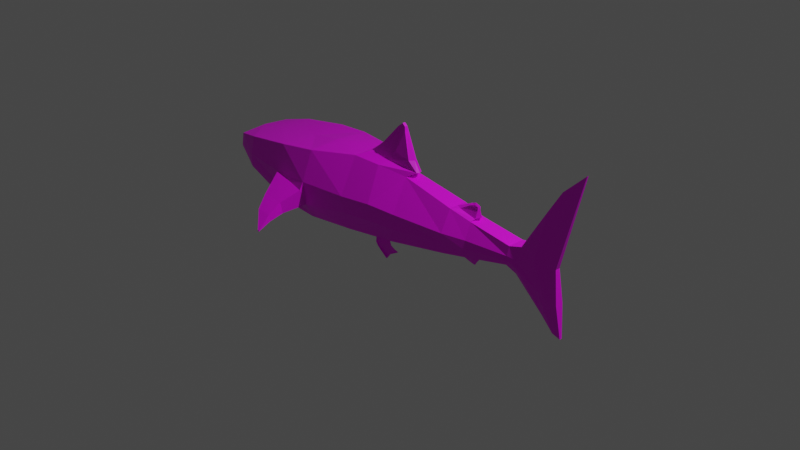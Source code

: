 # Source: whale-shark-final.blend  (saved by Blender 2.90.8; exported with 4.5.12 LTS)
import bpy
from mathutils import Matrix  # noqa: F401  (used for matrix-valued properties, if any)

bpy.ops.wm.read_factory_settings(use_empty=True)
scene = bpy.context.scene
scene.name = 'Scene'

# ---- collections
col_collection = bpy.data.collections.new('Collection'); scene.collection.children.link(col_collection)

# ---- images (referenced by path relative to the original .blend; pixels are not part of the script)
import os
ASSET_DIR = os.environ.get("B2B_ASSET_DIR", "")  # directory of the original .blend (textures are referenced by path, not embedded)
HERE = os.path.dirname(os.path.abspath(__file__))  # packed textures are extracted next to this script under _unpacked/

def load_image(name, relpath, width, height, colorspace="sRGB"):
    """Load a texture the original file referenced (path relative to the .blend, or extracted next to this script)."""
    p = next((c for c in (os.path.join(HERE, relpath), os.path.join(ASSET_DIR, relpath)) if relpath and os.path.exists(c)), "")
    if p:
        img = bpy.data.images.load(p, check_existing=True)
        img.name = name
    else:  # same state as the original file: an image datablock whose file is absent (Cycles renders it pink)
        img = bpy.data.images.new(name, width, height)
        img.source = "FILE"
        img.filepath = "//" + (relpath or name)
    img.colorspace_settings.name = colorspace
    return img
img_whale_shark_mat = load_image('whale shark mat', 'whale shark mat.png', 1024, 1024, 'sRGB')

# ---- materials (node trees are filled in below, after node groups)
mat_material = bpy.data.materials.new('Material')
mat_material.use_transparent_shadow = False

# ---- material node trees
mat_material.use_nodes = True; mat_material.node_tree.nodes.clear()
_N = mat_material.node_tree.nodes; _L = mat_material.node_tree.links
n0 = _N.new('ShaderNodeOutputMaterial'); n0.name = 'Material Output'; n0.location = (300, 300)
n1 = _N.new('ShaderNodeBsdfPrincipled'); n1.name = 'Principled BSDF'; n1.location = (10, 300)
n1.distribution = 'GGX'
n1.subsurface_method = 'BURLEY'
n1.inputs[3].default_value = 1.45
n1.inputs[27].default_value = (0.0, 0.0, 0.0, 1.0)
n1.inputs[28].default_value = 1.0
n2 = _N.new('ShaderNodeTexImage'); n2.name = 'Image Texture'; n2.location = (-280, 280)
n2.image = img_whale_shark_mat
_L.new(n1.outputs[0], n0.inputs[0])
_L.new(n2.outputs[0], n1.inputs[0])
n0.is_active_output = True

# ---- world
world_world = bpy.data.worlds.new('World'); scene.world = world_world
world_world.use_nodes = True; world_world.node_tree.nodes.clear()
_N = world_world.node_tree.nodes; _L = world_world.node_tree.links
n0 = _N.new('ShaderNodeOutputWorld'); n0.name = 'World Output'; n0.location = (300, 300)
n1 = _N.new('ShaderNodeBackground'); n1.name = 'Background'; n1.location = (10, 300)
n1.inputs[0].default_value = (0.05088, 0.05088, 0.05088, 1.0)
_L.new(n1.outputs[0], n0.inputs[0])
n0.is_active_output = True
world_world.color = (0.05088, 0.05088, 0.05088)
world_world.use_sun_shadow = False
world_world.sun_shadow_jitter_overblur = 0.0

# ---- cameras
cam_camera = bpy.data.cameras.new('Camera')
cam_camera.clip_end = 100.0
cam_camera.ortho_scale = 7.314

# ---- lights
light_light = bpy.data.lights.new('Light', 'POINT')
light_light.transmission_factor = 0.0
light_light.energy = 1000.0
light_light.shadow_soft_size = 0.1
light_light.shadow_maximum_resolution = 0.006
light_light.use_absolute_resolution = True

# ---- meshes
me_plane = bpy.data.meshes.new('Plane')
me_plane.from_pydata([(-0.4163, -0.3077, 0.003954), (0.1475, -0.2745, 0.06472), (-0.4163, -0.214, 0.7981), (0.1836, -0.08476, 0.7125), (0.8075, -0.1854, 0.1483), (0.8075, -0.1055, 0.5973), (1.046, -0.1613, 0.1909), (1.058, -0.08673, 0.5375), (1.529, -0.1021, 0.2769), (1.548, -0.09153, 0.4725), (1.624, -0.07175, 0.2124), (1.677, -0.07595, 0.5066), (1.917, -0.02606, -0.118), (1.936, -0.06355, 0.9396), (2.046, -0.02117, -0.2586), (2.065, -0.03574, 1.164), (2.132, -0.01418, -0.2905), (2.286, -0.00987, 1.376), (-0.9304, -0.3831, -0.006984), (-0.9304, -0.3656, 0.7403), (-1.406, -0.3944, 0.03677), (-1.351, -0.4065, 0.6946), (-1.893, -0.2999, 0.1243), (-1.893, -0.3836, 0.6135), (-2.238, -0.1771, 0.2282), (-2.207, -0.3034, 0.5427), (-2.341, -0.1771, 0.2719), (-2.385, -0.1771, 0.4247), (-0.4163, -0.4138, 0.4062), (0.2188, -0.2907, 0.3823), (0.8075, -0.2203, 0.3728), (1.067, -0.1635, 0.3728), (1.539, -0.1125, 0.3747), (1.651, -0.09667, 0.3595), (1.833, -0.0883, 0.4108), (1.936, -0.05105, 0.4177), (2.042, -0.02646, 0.3979), (-0.9304, -0.491, 0.419), (-1.36, -0.4734, 0.3946), (-1.893, -0.4307, 0.4249), (-2.221, -0.3119, 0.3976), (-2.363, -0.1771, 0.3483), (-0.1631, -0.06015, 0.9747), (0.1838, -0.04994, 0.873), (0.008701, -0.02331, 1.178), (0.1041, -0.02331, 1.15), (0.06251, -0.01605, 1.222), (0.09461, -0.01605, 1.194), (0.2782, -0.03265, 0.7667), (-0.3014, -0.08689, 0.8547), (0.881, -0.04484, 0.604), (1.076, -0.04484, 0.5585), (0.9877, -0.0242, 0.6655), (1.081, -0.0186, 0.6373), (1.04, -0.01421, 0.6866), (1.083, -0.0159, 0.6718), (0.9055, -0.04781, 0.1268), (1.035, -0.04781, 0.1681), (0.9892, -0.0196, 0.07691), (1.08, -0.0286, 0.1289), (1.047, -0.009302, 0.05466), (1.081, -0.02444, 0.1003), (-0.4163, -0.3839, 0.2131), (-0.9304, -0.4591, 0.1525), (-1.383, -0.4271, 0.1935), (-1.893, -0.426, 0.2746), (-2.193, -0.2137, 0.2396), (-2.352, -0.1771, 0.3101), (0.2188, -0.2957, 0.2235), (0.8075, -0.2015, 0.2605), (1.056, -0.1771, 0.2818), (1.534, -0.1157, 0.3258), (1.644, -0.1062, 0.2859), (1.875, -0.07499, 0.1464), (1.993, -0.06033, 0.07959), (2.087, -0.04466, 0.0537), (-0.9437, -0.528, 0.3304), (-1.36, -0.4959, 0.3946), (-0.9304, -0.4271, 0.1525), (-1.383, -0.4271, 0.1935), (-1.026, -0.7228, 0.2275), (-1.27, -0.7273, 0.2486), (-1.026, -0.6971, 0.09521), (-1.283, -0.7019, 0.1178), (-1.016, -0.8796, 0.1414), (-1.186, -0.8823, 0.1543), (-1.019, -0.8638, 0.06185), (-1.194, -0.8667, 0.07566), (-0.9863, -1.04, 0.02943), (-1.002, -1.041, 0.03108), (-0.9913, -1.037, 0.01087), (-1.002, -1.038, 0.01086), (-0.04585, -0.2745, 0.03876), (-0.1164, -0.1771, 0.7765), (-0.09875, -0.3391, 0.4022), (0.0156, -0.068, 0.9239), (0.0564, -0.02331, 1.164), (0.07856, -0.01605, 1.208), (-0.0564, -0.08616, 0.8162), (-0.09875, -0.3319, 0.2183), (0.1884, -0.2958, 0.03589), (-0.01739, -0.3049, 0.006735), (0.2342, -0.2981, 0.01505), (0.01173, -0.3053, -0.03128), (0.2825, -0.297, -0.008354), (0.05351, -0.3033, -0.06827), (0.1704, -0.3027, -0.0698), (0.1264, -0.2995, -0.129), (-0.04572, -0.2685, 0.03748), (0.1477, -0.2667, 0.06344), (-0.01725, -0.2894, 0.005457), (0.1886, -0.2894, 0.03461), (0.01186, -0.2928, -0.03256), (0.2344, -0.2915, 0.01377), (0.05365, -0.285, -0.06955), (0.2826, -0.2834, -0.009632), (0.1265, -0.2779, -0.1303), (0.1706, -0.2804, -0.07108), (-0.4163, 0.3077, 0.003954), (0.1475, 0.2745, 0.06472), (-0.4163, 0.214, 0.7981), (0.1836, 0.08476, 0.7125), (0.8075, 0.1854, 0.1483), (0.8075, 0.1055, 0.5973), (1.046, 0.1613, 0.1909), (1.058, 0.08673, 0.5375), (1.529, 0.1021, 0.2769), (1.548, 0.09153, 0.4725), (1.624, 0.07175, 0.2124), (1.677, 0.07595, 0.5066), (1.917, 0.02606, -0.118), (1.936, 0.06355, 0.9396), (2.046, 0.02117, -0.2586), (2.065, 0.03574, 1.164), (2.132, 0.01418, -0.2905), (2.286, 0.00987, 1.376), (-0.9304, 0.3831, -0.006984), (-0.9304, 0.3656, 0.7403), (-1.406, 0.3944, 0.03677), (-1.351, 0.4065, 0.6946), (-1.893, 0.2999, 0.1243), (-1.893, 0.3836, 0.6135), (-2.238, 0.1771, 0.2282), (-2.207, 0.3034, 0.5427), (-2.341, 0.1771, 0.2719), (-2.385, 0.1771, 0.4247), (-0.4163, 0.4138, 0.4062), (0.2188, 0.2907, 0.3823), (0.8075, 0.2203, 0.3728), (1.067, 0.1635, 0.3728), (1.539, 0.1125, 0.3747), (1.651, 0.09667, 0.3595), (1.833, 0.0883, 0.4108), (1.936, 0.05105, 0.4177), (2.042, 0.02646, 0.3979), (-0.9304, 0.491, 0.419), (-1.36, 0.4734, 0.3946), (-1.893, 0.4307, 0.4249), (-2.221, 0.3119, 0.3976), (-2.363, 0.1771, 0.3483), (-0.1631, 0.06015, 0.9747), (0.1838, 0.04994, 0.873), (0.008701, 0.02331, 1.178), (0.1041, 0.02331, 1.15), (0.06251, 0.01605, 1.222), (0.09461, 0.01605, 1.194), (0.2782, 0.03265, 0.7667), (-0.3014, 0.08689, 0.8547), (0.881, 0.04484, 0.604), (1.076, 0.04484, 0.5585), (0.9877, 0.0242, 0.6655), (1.081, 0.0186, 0.6373), (1.04, 0.01421, 0.6866), (1.083, 0.0159, 0.6718), (0.9055, 0.04781, 0.1268), (1.035, 0.04781, 0.1681), (0.9892, 0.0196, 0.07691), (1.08, 0.0286, 0.1289), (1.047, 0.009302, 0.05466), (1.081, 0.02444, 0.1003), (-0.4163, 0.0, 0.003954), (0.2188, 0.0, 0.06472), (-0.4163, 0.0, 0.7981), (0.1836, 0.0, 0.7125), (0.8075, 0.0, 0.1483), (0.8075, 0.0, 0.5973), (1.035, 0.0, 0.1864), (1.058, 0.0, 0.5444), (1.529, 0.0, 0.2769), (1.548, 0.0, 0.4725), (1.624, 0.0, 0.2124), (1.677, 0.0, 0.5066), (1.917, 0.0, -0.118), (1.936, 0.0, 0.9396), (2.046, 0.0, -0.2586), (2.065, 0.0, 1.164), (2.132, 0.0, -0.2905), (2.286, 0.0, 1.376), (-0.9304, 0.0, -0.006984), (-0.9304, 0.0, 0.7595), (-1.406, 0.0, 0.03677), (-1.313, 0.0, 0.6927), (-1.893, 0.0, 0.1243), (-1.893, 0.0, 0.6175), (-2.238, 0.0, 0.2282), (-2.205, 0.0, 0.5669), (-2.341, 0.0, 0.2719), (-2.385, 0.0, 0.4247), (2.042, 0.0, 0.3979), (-2.363, 0.0, 0.3483), (-0.1864, 0.0, 0.9747), (0.2176, 0.0, 0.873), (0.008701, 0.0, 1.178), (0.1041, 0.0, 1.15), (0.06251, 0.0, 1.222), (0.09461, 0.0, 1.194), (0.2909, 0.0, 0.7667), (-0.3014, 0.0, 0.8794), (0.881, 0.0, 0.6296), (1.119, 0.0, 0.5763), (0.9877, 0.0, 0.6833), (1.097, 0.0, 0.6551), (1.04, 0.0, 0.7044), (1.083, 0.0, 0.6896), (0.9055, 0.0, 0.1268), (1.061, 0.0, 0.1608), (0.9892, 0.0, 0.07691), (1.078, 0.0, 0.1377), (1.056, 0.0, 0.05111), (1.086, 0.0, 0.1019), (-0.4163, 0.3839, 0.2131), (-0.9304, 0.4591, 0.1525), (-1.383, 0.4271, 0.1935), (-1.893, 0.426, 0.2746), (-2.193, 0.2137, 0.2396), (-2.352, 0.1771, 0.3101), (0.2188, 0.2957, 0.2235), (0.8075, 0.2015, 0.2605), (1.056, 0.1771, 0.2818), (1.534, 0.1157, 0.3258), (1.644, 0.1062, 0.2859), (1.875, 0.07499, 0.1464), (1.993, 0.06033, 0.07959), (2.087, 0.04466, 0.0537), (-2.352, 0.0, 0.3101), (2.087, 0.0, 0.0537), (-0.9437, 0.528, 0.3304), (-1.36, 0.4959, 0.3946), (-0.9304, 0.4271, 0.1525), (-1.383, 0.4271, 0.1935), (-1.026, 0.7228, 0.2275), (-1.27, 0.7273, 0.2486), (-1.026, 0.6971, 0.09521), (-1.283, 0.7019, 0.1178), (-1.016, 0.8796, 0.1414), (-1.186, 0.8823, 0.1543), (-1.019, 0.8638, 0.06185), (-1.194, 0.8667, 0.07566), (-0.9863, 1.04, 0.02943), (-1.002, 1.041, 0.03108), (-0.9913, 1.037, 0.01087), (-1.002, 1.038, 0.01086), (-0.04585, 0.2745, 0.03876), (-0.1164, 0.1771, 0.7765), (-0.09875, 0.3391, 0.4022), (0.0156, 0.068, 0.9239), (0.0564, 0.02331, 1.164), (0.07856, 0.01605, 1.208), (-0.0564, 0.08616, 0.8162), (-0.09875, 0.0, 0.03434), (0.07856, 0.0, 1.208), (-0.09875, 0.3319, 0.2183), (0.1884, 0.2958, 0.03589), (-0.01739, 0.3049, 0.006735), (0.2342, 0.2981, 0.01505), (0.01173, 0.3053, -0.03128), (0.2825, 0.297, -0.008354), (0.05351, 0.3033, -0.06827), (0.1704, 0.3027, -0.0698), (0.1264, 0.2995, -0.129), (-0.04572, 0.2685, 0.03748), (0.1477, 0.2667, 0.06344), (-0.01725, 0.2894, 0.005457), (0.1886, 0.2894, 0.03461), (0.01186, 0.2928, -0.03256), (0.2344, 0.2915, 0.01377), (0.05365, 0.285, -0.06955), (0.2826, 0.2834, -0.009632), (0.1265, 0.2779, -0.1303), (0.1706, 0.2804, -0.07108)], [], [(94, 29, 3, 93), (68, 1, 4, 69), (69, 4, 6, 70), (70, 6, 8, 71), (71, 8, 10, 72), (72, 10, 12, 73), (73, 12, 14, 74), (74, 14, 16, 75), (28, 2, 19, 37), (37, 19, 21, 38), (38, 21, 23, 39), (39, 23, 25, 40), (40, 25, 27, 41), (66, 40, 41, 67), (65, 39, 40, 66), (64, 38, 39, 65), (64, 79, 77, 38), (62, 28, 37, 63), (15, 35, 36, 17), (13, 34, 35, 15), (11, 33, 34, 13), (9, 32, 33, 11), (7, 31, 32, 9), (5, 30, 31, 7), (3, 29, 30, 5), (99, 68, 29, 94), (98, 48, 43, 95), (95, 43, 45, 96), (96, 45, 47, 97), (93, 3, 48, 98), (5, 7, 51, 50), (50, 51, 53, 52), (52, 53, 55, 54), (6, 4, 56, 57), (57, 56, 58, 59), (59, 58, 60, 61), (6, 186, 188, 8), (25, 205, 207, 27), (56, 224, 226, 58), (9, 189, 187, 7), (26, 206, 204, 24), (59, 227, 225, 57), (2, 182, 199, 19), (27, 207, 209, 41), (7, 187, 219, 51), (60, 228, 229, 61), (18, 198, 180, 0), (50, 218, 185, 5), (8, 188, 190, 10), (48, 216, 211, 43), (92, 269, 181, 1), (58, 226, 228, 60), (11, 191, 189, 9), (49, 217, 182, 2), (61, 229, 227, 59), (19, 199, 201, 21), (51, 219, 221, 53), (20, 200, 198, 18), (52, 220, 218, 50), (10, 190, 192, 12), (43, 211, 213, 45), (55, 223, 222, 54), (13, 193, 191, 11), (44, 212, 210, 42), (1, 181, 184, 4), (21, 201, 203, 23), (53, 221, 223, 55), (97, 270, 214, 46), (5, 185, 183, 3), (22, 202, 200, 20), (54, 222, 220, 52), (12, 192, 194, 14), (45, 213, 215, 47), (15, 195, 193, 13), (75, 245, 208, 36), (46, 214, 212, 44), (23, 203, 205, 25), (4, 184, 224, 56), (36, 208, 197, 17), (3, 183, 216, 48), (24, 204, 202, 22), (57, 225, 186, 6), (14, 194, 196, 16), (42, 210, 217, 49), (67, 244, 206, 26), (17, 197, 195, 15), (41, 209, 244, 67), (16, 196, 245, 75), (92, 1, 68, 99), (0, 62, 63, 18), (18, 63, 64, 20), (20, 64, 65, 22), (22, 65, 66, 24), (24, 66, 67, 26), (35, 74, 75, 36), (34, 73, 74, 35), (33, 72, 73, 34), (32, 71, 72, 33), (31, 70, 71, 32), (30, 69, 70, 31), (29, 68, 69, 30), (76, 80, 82, 78), (63, 78, 79, 64), (38, 77, 76, 37), (37, 76, 78, 63), (83, 87, 85, 81), (79, 83, 81, 77), (77, 81, 80, 76), (78, 82, 83, 79), (86, 90, 91, 87), (81, 85, 84, 80), (82, 86, 87, 83), (80, 84, 86, 82), (90, 88, 89, 91), (84, 88, 90, 86), (87, 91, 89, 85), (85, 89, 88, 84), (0, 92, 99, 62), (47, 215, 270, 97), (0, 180, 269, 92), (2, 93, 98, 49), (44, 96, 97, 46), (42, 95, 96, 44), (49, 98, 95, 42), (62, 99, 94, 28), (28, 94, 93, 2), (103, 112, 114, 105), (105, 114, 116, 107), (107, 116, 117, 106), (100, 111, 109, 1), (109, 111, 110, 108), (111, 113, 112, 110), (113, 115, 114, 112), (115, 117, 116, 114), (101, 110, 112, 103), (106, 117, 115, 104), (1, 109, 108, 92), (92, 108, 110, 101), (104, 115, 113, 102), (102, 113, 111, 100), (264, 263, 121, 147), (236, 237, 122, 119), (237, 238, 124, 122), (238, 239, 126, 124), (239, 240, 128, 126), (240, 241, 130, 128), (241, 242, 132, 130), (242, 243, 134, 132), (146, 155, 137, 120), (155, 156, 139, 137), (156, 157, 141, 139), (157, 158, 143, 141), (158, 159, 145, 143), (234, 235, 159, 158), (233, 234, 158, 157), (232, 233, 157, 156), (232, 156, 247, 249), (230, 231, 155, 146), (133, 135, 154, 153), (131, 133, 153, 152), (129, 131, 152, 151), (127, 129, 151, 150), (125, 127, 150, 149), (123, 125, 149, 148), (121, 123, 148, 147), (271, 264, 147, 236), (268, 265, 161, 166), (265, 266, 163, 161), (266, 267, 165, 163), (263, 268, 166, 121), (123, 168, 169, 125), (168, 170, 171, 169), (170, 172, 173, 171), (124, 175, 174, 122), (175, 177, 176, 174), (177, 179, 178, 176), (124, 126, 188, 186), (143, 145, 207, 205), (174, 176, 226, 224), (127, 125, 187, 189), (144, 142, 204, 206), (177, 175, 225, 227), (120, 137, 199, 182), (145, 159, 209, 207), (125, 169, 219, 187), (178, 179, 229, 228), (136, 118, 180, 198), (168, 123, 185, 218), (126, 128, 190, 188), (166, 161, 211, 216), (262, 119, 181, 269), (176, 178, 228, 226), (129, 127, 189, 191), (167, 120, 182, 217), (179, 177, 227, 229), (137, 139, 201, 199), (169, 171, 221, 219), (138, 136, 198, 200), (170, 168, 218, 220), (128, 130, 192, 190), (161, 163, 213, 211), (173, 172, 222, 223), (131, 129, 191, 193), (162, 160, 210, 212), (119, 122, 184, 181), (139, 141, 203, 201), (171, 173, 223, 221), (267, 164, 214, 270), (123, 121, 183, 185), (140, 138, 200, 202), (172, 170, 220, 222), (130, 132, 194, 192), (163, 165, 215, 213), (133, 131, 193, 195), (243, 154, 208, 245), (164, 162, 212, 214), (141, 143, 205, 203), (122, 174, 224, 184), (154, 135, 197, 208), (121, 166, 216, 183), (142, 140, 202, 204), (175, 124, 186, 225), (132, 134, 196, 194), (160, 167, 217, 210), (235, 144, 206, 244), (135, 133, 195, 197), (159, 235, 244, 209), (134, 243, 245, 196), (262, 271, 236, 119), (118, 136, 231, 230), (136, 138, 232, 231), (138, 140, 233, 232), (140, 142, 234, 233), (142, 144, 235, 234), (153, 154, 243, 242), (152, 153, 242, 241), (151, 152, 241, 240), (150, 151, 240, 239), (149, 150, 239, 238), (148, 149, 238, 237), (147, 148, 237, 236), (246, 248, 252, 250), (231, 232, 249, 248), (156, 155, 246, 247), (155, 231, 248, 246), (253, 251, 255, 257), (249, 247, 251, 253), (247, 246, 250, 251), (248, 249, 253, 252), (256, 257, 261, 260), (251, 250, 254, 255), (252, 253, 257, 256), (250, 252, 256, 254), (260, 261, 259, 258), (254, 256, 260, 258), (257, 255, 259, 261), (255, 254, 258, 259), (118, 230, 271, 262), (165, 267, 270, 215), (118, 262, 269, 180), (120, 167, 268, 263), (162, 164, 267, 266), (160, 162, 266, 265), (167, 160, 265, 268), (230, 146, 264, 271), (146, 120, 263, 264), (275, 277, 286, 284), (277, 279, 288, 286), (279, 278, 289, 288), (272, 119, 281, 283), (281, 280, 282, 283), (283, 282, 284, 285), (285, 284, 286, 287), (287, 286, 288, 289), (273, 275, 284, 282), (278, 276, 287, 289), (119, 262, 280, 281), (262, 273, 282, 280), (276, 274, 285, 287), (274, 272, 283, 285)])
_uv = me_plane.uv_layers.new(name='UVMap')
_uv.uv.foreach_set('vector', [0.5774, 0.4569, 0.5755, 0.5217, 0.5083, 0.5117, 0.5015, 0.449, 0.6074, 0.5245, 0.6404, 0.5134, 0.6113, 0.6457, 0.5888, 0.6434, 0.5888, 0.6434, 0.6113, 0.6457, 0.5983, 0.6932, 0.58, 0.6934, 0.58, 0.6934, 0.5983, 0.6932, 0.5721, 0.7895, 0.5623, 0.7893, 0.5623, 0.7893, 0.5721, 0.7895, 0.5831, 0.8102, 0.5682, 0.8124, 0.5682, 0.8124, 0.5831, 0.8102, 0.6439, 0.8756, 0.5919, 0.8617, 0.5919, 0.8617, 0.6439, 0.8756, 0.6698, 0.9042, 0.6032, 0.8868, 0.6032, 0.8868, 0.6698, 0.9042, 0.6746, 0.9222, 0.6066, 0.9065, 0.5828, 0.3919, 0.5027, 0.3878, 0.5245, 0.2834, 0.5899, 0.2873, 0.5899, 0.2873, 0.5245, 0.2834, 0.5414, 0.1992, 0.6023, 0.2019, 0.6023, 0.2019, 0.5414, 0.1992, 0.5671, 0.0922, 0.6053, 0.09492, 0.6053, 0.09492, 0.5671, 0.0922, 0.5863, 0.0317, 0.6158, 0.03137, 0.6158, 0.03137, 0.5863, 0.0317, 0.6123, 0.0, 0.6272, 0.005786, 0.6463, 0.04135, 0.6158, 0.03137, 0.6272, 0.005786, 0.6347, 0.008679, 0.6355, 0.09774, 0.6053, 0.09492, 0.6158, 0.03137, 0.6463, 0.04135, 0.6427, 0.2016, 0.6023, 0.2019, 0.6053, 0.09492, 0.6355, 0.09774, 0.9999, 0.6202, 0.9999, 0.6202, 0.9619, 0.6194, 0.9636, 0.6152, 0.6214, 0.3959, 0.5828, 0.3919, 0.5899, 0.2873, 0.6432, 0.2927, 0.3841, 0.8818, 0.5362, 0.8694, 0.5382, 0.8915, 0.3374, 0.9228, 0.4316, 0.8595, 0.5397, 0.8483, 0.5362, 0.8694, 0.3841, 0.8818, 0.5231, 0.8154, 0.5533, 0.8125, 0.5397, 0.8483, 0.4316, 0.8595, 0.5324, 0.7899, 0.5523, 0.7895, 0.5533, 0.8125, 0.5231, 0.8154, 0.528, 0.6904, 0.5615, 0.694, 0.5523, 0.7895, 0.5324, 0.7899, 0.5206, 0.6388, 0.5664, 0.6411, 0.5615, 0.694, 0.528, 0.6904, 0.5083, 0.5117, 0.5755, 0.5217, 0.5664, 0.6411, 0.5206, 0.6388, 0.6143, 0.4603, 0.6074, 0.5245, 0.5755, 0.5217, 0.5774, 0.4569, 0.4918, 0.4617, 0.4954, 0.5305, 0.4759, 0.5094, 0.4688, 0.4744, 0.4688, 0.4744, 0.4759, 0.5094, 0.4215, 0.4887, 0.4196, 0.4789, 0.4196, 0.4789, 0.4215, 0.4887, 0.4127, 0.4861, 0.4102, 0.4827, 0.5015, 0.449, 0.5083, 0.5117, 0.4954, 0.5305, 0.4918, 0.4617, 0.8938, 0.7385, 0.8983, 0.6904, 0.9066, 0.6862, 0.9061, 0.7236, 0.7409, 0.9168, 0.7409, 0.9572, 0.725, 0.9548, 0.7237, 0.9352, 0.7237, 0.9352, 0.725, 0.9548, 0.7181, 0.9537, 0.7171, 0.9446, 0.7867, 0.001697, 0.7915, 0.05004, 0.7638, 0.03028, 0.7638, 0.003938, 0.8757, 0.6595, 0.8959, 0.6409, 0.8959, 0.6609, 0.8779, 0.6714, 0.8779, 0.6714, 0.8959, 0.6609, 0.8939, 0.6733, 0.8827, 0.6744, 0.8938, 0.8616, 0.9263, 0.8593, 0.9263, 0.9593, 0.9057, 0.9593, 0.8545, 0.4746, 0.9155, 0.4734, 0.9163, 0.514, 0.8806, 0.514, 0.7638, 0.03028, 0.7541, 0.03028, 0.7541, 0.01347, 0.7581, 0.01347, 0.8938, 0.7819, 0.8754, 0.7819, 0.8764, 0.6864, 0.8938, 0.6862, 0.7898, 0.6862, 0.7541, 0.6862, 0.7541, 0.6653, 0.7898, 0.6653, 0.8417, 0.9506, 0.8435, 0.9448, 0.8484, 0.945, 0.8502, 0.9549, 0.8728, 0.1091, 0.9159, 0.1091, 0.9156, 0.213, 0.842, 0.2136, 0.7557, 0.9841, 0.7557, 0.9483, 0.7716, 0.9483, 0.7716, 0.9841, 0.9082, 0.6409, 0.9081, 0.6584, 0.8959, 0.6584, 0.9045, 0.6494, 0.8272, 0.9471, 0.8264, 0.9451, 0.8362, 0.9448, 0.8359, 0.9498, 0.8314, 0.4016, 0.7541, 0.4016, 0.7541, 0.2977, 0.8162, 0.2977, 0.9061, 0.7236, 0.9149, 0.7228, 0.9151, 0.7385, 0.8938, 0.7385, 1.0, 1.0, 0.9794, 1.0, 0.9794, 0.9804, 0.9939, 0.9804, 0.8508, 0.9048, 0.8441, 0.9045, 0.8465, 0.8821, 0.8569, 0.8825, 0.8095, 0.2227, 0.7541, 0.2334, 0.7541, 0.1692, 0.8095, 0.1836, 0.7581, 0.01347, 0.7541, 0.01347, 0.7541, 0.0, 0.756, 0.001895, 0.8908, 0.8088, 0.8755, 0.8088, 0.8754, 0.7819, 0.8938, 0.7819, 0.8981, 0.08438, 0.9155, 0.08359, 0.9159, 0.1091, 0.8728, 0.1091, 0.8359, 0.9498, 0.8362, 0.9448, 0.8435, 0.9448, 0.8417, 0.9506, 0.842, 0.2136, 0.9156, 0.213, 0.9156, 0.2915, 0.8337, 0.2989, 0.7409, 0.9572, 0.735, 0.9653, 0.7205, 0.9575, 0.725, 0.9548, 0.8337, 0.4977, 0.7541, 0.4977, 0.7541, 0.4016, 0.8314, 0.4016, 0.9099, 0.7004, 0.9147, 0.6998, 0.9149, 0.7228, 0.9061, 0.7236, 0.9939, 0.9804, 0.9794, 0.9804, 0.9794, 0.8957, 0.9847, 0.8957, 0.8569, 0.8825, 0.8465, 0.8821, 0.8521, 0.825, 0.8568, 0.8253, 0.7181, 0.9537, 0.7144, 0.9531, 0.7135, 0.944, 0.7171, 0.9446, 0.891, 0.8742, 0.8782, 0.8742, 0.8755, 0.8088, 0.8908, 0.8088, 0.909, 0.01216, 0.9137, 0.01216, 0.9149, 0.05759, 0.9028, 0.05295, 0.8095, 0.1836, 0.7541, 0.1692, 0.7541, 0.05004, 0.7915, 0.05004, 0.8337, 0.2989, 0.9156, 0.2915, 0.9155, 0.4096, 0.8382, 0.4097, 0.8411, 0.6862, 0.8372, 0.6828, 0.8373, 0.6757, 0.8406, 0.6793, 0.8565, 0.8132, 0.8533, 0.8129, 0.8537, 0.81, 0.8569, 0.8102, 0.8938, 0.7385, 0.9151, 0.7385, 0.9136, 0.8593, 0.8965, 0.8593, 0.8146, 0.5959, 0.7541, 0.5959, 0.7541, 0.4977, 0.8337, 0.4977, 0.9118, 0.6893, 0.9146, 0.6887, 0.9147, 0.6998, 0.9099, 0.7004, 0.9847, 0.8957, 0.9794, 0.8957, 0.9794, 0.8593, 0.9837, 0.8593, 0.8568, 0.8253, 0.8521, 0.825, 0.8529, 0.8159, 0.8561, 0.8162, 0.8868, 0.9071, 0.8796, 0.9071, 0.8782, 0.8742, 0.891, 0.8742, 0.9619, 0.7782, 0.9529, 0.7779, 0.9557, 0.7079, 0.961, 0.7081, 0.9103, 6.023e-09, 0.9135, 0.0, 0.9137, 0.01216, 0.909, 0.01216, 0.8382, 0.4097, 0.9155, 0.4096, 0.9155, 0.4734, 0.8545, 0.4746, 0.7915, 0.05004, 0.7541, 0.05004, 0.7541, 0.03028, 0.7638, 0.03028, 0.961, 0.7081, 0.9557, 0.7079, 0.9599, 0.5141, 0.9619, 0.5142, 0.8554, 0.6409, 0.8554, 0.658, 0.8337, 0.658, 0.8362, 0.6514, 0.7898, 0.6653, 0.7541, 0.6653, 0.7541, 0.5959, 0.8146, 0.5959, 0.8502, 0.9549, 0.8484, 0.945, 0.8539, 0.9452, 0.8546, 0.9777, 0.9307, 0.6583, 0.9264, 0.6583, 0.9264, 0.6409, 0.9292, 0.6409, 0.9028, 0.05295, 0.9149, 0.05759, 0.9155, 0.08359, 0.8981, 0.08438, 0.7796, 0.9841, 0.7796, 0.9483, 0.7875, 0.9483, 0.7875, 0.9841, 0.8828, 0.9582, 0.8808, 0.9582, 0.8796, 0.9071, 0.8868, 0.9071, 0.7716, 0.9841, 0.7716, 0.9483, 0.7796, 0.9483, 0.7796, 0.9841, 0.9529, 0.848, 0.9501, 0.8478, 0.9529, 0.7779, 0.9619, 0.7782, 0.649, 0.4751, 0.6404, 0.5134, 0.6074, 0.5245, 0.6143, 0.4603, 0.6628, 0.4009, 0.6214, 0.3959, 0.6432, 0.2927, 0.6746, 0.2967, 0.6746, 0.2967, 0.6432, 0.2927, 0.6427, 0.2016, 0.6743, 0.2003, 0.6743, 0.2003, 0.6427, 0.2016, 0.6355, 0.09774, 0.6647, 0.1024, 0.6647, 0.1024, 0.6355, 0.09774, 0.6463, 0.04135, 0.6491, 0.03323, 0.6491, 0.03323, 0.6463, 0.04135, 0.6347, 0.008679, 0.6421, 0.01157, 0.5362, 0.8694, 0.6032, 0.8868, 0.6066, 0.9065, 0.5382, 0.8915, 0.5397, 0.8483, 0.5919, 0.8617, 0.6032, 0.8868, 0.5362, 0.8694, 0.5533, 0.8125, 0.5682, 0.8124, 0.5919, 0.8617, 0.5397, 0.8483, 0.5523, 0.7895, 0.5623, 0.7893, 0.5682, 0.8124, 0.5533, 0.8125, 0.5615, 0.694, 0.58, 0.6934, 0.5623, 0.7893, 0.5523, 0.7895, 0.5664, 0.6411, 0.5888, 0.6434, 0.58, 0.6934, 0.5615, 0.694, 0.5755, 0.5217, 0.6074, 0.5245, 0.5888, 0.6434, 0.5664, 0.6411, 0.8491, 0.6294, 0.8589, 0.5858, 0.8859, 0.5846, 0.8887, 0.6409, 0.9619, 0.7165, 0.9683, 0.7165, 0.9683, 0.8055, 0.9683, 0.8055, 0.6023, 0.2019, 0.6024, 0.2015, 0.6082, 0.2857, 0.5899, 0.2873, 0.8337, 0.6409, 0.8491, 0.6294, 0.8887, 0.6409, 0.8873, 0.6346, 0.9989, 0.68, 0.9999, 0.7165, 0.9858, 0.714, 0.9755, 0.6758, 0.9999, 0.6202, 0.9989, 0.68, 0.9755, 0.6758, 0.9619, 0.6194, 0.7557, 0.9125, 0.772, 0.8679, 0.8196, 0.8725, 0.8367, 0.9125, 0.6746, 0.8097, 0.6941, 0.7552, 0.7458, 0.7542, 0.7658, 0.8097, 0.6927, 0.7215, 0.6872, 0.6864, 0.6894, 0.6862, 0.728, 0.7209, 0.772, 0.8679, 0.7877, 0.8384, 0.821, 0.8415, 0.8196, 0.8725, 0.6941, 0.7552, 0.6927, 0.7215, 0.728, 0.7209, 0.7458, 0.7542, 0.8589, 0.5858, 0.8686, 0.551, 0.8848, 0.5503, 0.8859, 0.5846, 0.03732, 0.9223, 0.04092, 0.9237, 0.03939, 0.9265, 0.03604, 0.9242, 0.8686, 0.551, 0.8835, 0.5144, 0.8872, 0.514, 0.8848, 0.5503, 0.02721, 0.9618, 0.03604, 0.9242, 0.03939, 0.9265, 0.04092, 0.9697, 0.7877, 0.8384, 0.8225, 0.8097, 0.8256, 0.8102, 0.821, 0.8415, 0.6628, 0.4009, 0.649, 0.4751, 0.6143, 0.4603, 0.6214, 0.3959, 0.8561, 0.8162, 0.8529, 0.8159, 0.8533, 0.8129, 0.8565, 0.8132, 0.8162, 0.2977, 0.7541, 0.2977, 0.7541, 0.2334, 0.8095, 0.2227, 0.8728, 0.1091, 0.8807, 0.04997, 0.8988, 0.03673, 0.8981, 0.08438, 0.4176, 0.4691, 0.4196, 0.4789, 0.4102, 0.4827, 0.4077, 0.4792, 0.4617, 0.4377, 0.4688, 0.4744, 0.4196, 0.4789, 0.4176, 0.4691, 0.4884, 0.4118, 0.4918, 0.4617, 0.4688, 0.4744, 0.4617, 0.4377, 0.6214, 0.3959, 0.6143, 0.4603, 0.5774, 0.4569, 0.5828, 0.3919, 0.5828, 0.3919, 0.5774, 0.4569, 0.5015, 0.449, 0.5027, 0.3878, 0.9154, 0.6588, 0.918, 0.6589, 0.92, 0.669, 0.9163, 0.6689, 0.9163, 0.6689, 0.92, 0.669, 0.9221, 0.686, 0.9178, 0.686, 0.8555, 0.6747, 0.8599, 0.6744, 0.8599, 0.6857, 0.8554, 0.686, 0.9413, 0.8224, 0.94, 0.8223, 0.9363, 0.8147, 0.9379, 0.8149, 0.7939, 0.943, 0.7928, 0.9327, 0.824, 0.9606, 0.823, 0.9694, 0.7928, 0.9327, 0.7901, 0.9229, 0.826, 0.9511, 0.824, 0.9606, 0.7901, 0.9229, 0.7875, 0.9125, 0.8264, 0.94, 0.826, 0.9511, 0.7875, 0.9125, 0.8115, 0.9218, 0.8264, 0.9209, 0.8264, 0.94, 0.9151, 0.6494, 0.9183, 0.6495, 0.918, 0.6589, 0.9154, 0.6588, 0.9311, 0.6811, 0.9266, 0.6811, 0.9271, 0.6583, 0.9298, 0.6583, 0.9379, 0.8149, 0.9363, 0.8147, 0.9401, 0.7755, 0.9413, 0.7756, 0.9209, 0.6409, 0.9221, 0.6411, 0.9183, 0.6495, 0.9151, 0.6494, 0.9397, 0.8397, 0.9369, 0.8395, 0.9395, 0.8308, 0.9409, 0.8309, 0.9409, 0.8309, 0.9395, 0.8308, 0.94, 0.8223, 0.9413, 0.8224, 0.2399, 0.4658, 0.1647, 0.4736, 0.1718, 0.4108, 0.238, 0.4009, 0.2699, 0.3981, 0.2515, 0.2791, 0.274, 0.2768, 0.303, 0.4091, 0.2515, 0.2791, 0.2426, 0.2292, 0.261, 0.2293, 0.274, 0.2768, 0.2426, 0.2292, 0.2249, 0.1332, 0.2347, 0.1331, 0.261, 0.2293, 0.2249, 0.1332, 0.2308, 0.1102, 0.2459, 0.1123, 0.2347, 0.1331, 0.2308, 0.1102, 0.2546, 0.06088, 0.3067, 0.04684, 0.2459, 0.1123, 0.2546, 0.06088, 0.2658, 0.03575, 0.3326, 0.01826, 0.3067, 0.04684, 0.2658, 0.03575, 0.2692, 0.01604, 0.3374, 0.0001862, 0.3326, 0.01826, 0.2452, 0.5308, 0.2522, 0.6354, 0.1873, 0.6393, 0.1659, 0.5348, 0.2522, 0.6354, 0.2649, 0.7208, 0.2043, 0.7234, 0.1873, 0.6393, 0.2649, 0.7208, 0.2684, 0.8277, 0.2304, 0.8304, 0.2043, 0.7234, 0.2684, 0.8277, 0.2795, 0.8911, 0.2501, 0.8908, 0.2304, 0.8304, 0.2795, 0.8911, 0.2916, 0.9165, 0.2767, 0.9223, 0.2501, 0.8908, 0.3105, 0.881, 0.2991, 0.9136, 0.2916, 0.9165, 0.2795, 0.8911, 0.2985, 0.8248, 0.3105, 0.881, 0.2795, 0.8911, 0.2684, 0.8277, 0.3055, 0.721, 0.2985, 0.8248, 0.2684, 0.8277, 0.2649, 0.7208, 0.9999, 0.6102, 0.9636, 0.6152, 0.9619, 0.611, 0.9999, 0.6102, 0.2838, 0.5267, 0.3056, 0.63, 0.2522, 0.6354, 0.2452, 0.5308, 0.04675, 0.04093, 0.0, 0.0, 0.2009, 0.03112, 0.1989, 0.0532, 0.09417, 0.06315, 0.04675, 0.04093, 0.1989, 0.0532, 0.2023, 0.07435, 0.1858, 0.1072, 0.09417, 0.06315, 0.2023, 0.07435, 0.2159, 0.1101, 0.1951, 0.1327, 0.1858, 0.1072, 0.2159, 0.1101, 0.215, 0.1331, 0.191, 0.2322, 0.1951, 0.1327, 0.215, 0.1331, 0.2241, 0.2286, 0.1836, 0.2838, 0.191, 0.2322, 0.2241, 0.2286, 0.229, 0.2815, 0.1718, 0.4108, 0.1836, 0.2838, 0.229, 0.2815, 0.238, 0.4009, 0.2769, 0.4623, 0.2399, 0.4658, 0.238, 0.4009, 0.2699, 0.3981, 0.1554, 0.4609, 0.1324, 0.4481, 0.1395, 0.4132, 0.159, 0.392, 0.1324, 0.4481, 0.08331, 0.4437, 0.0852, 0.4338, 0.1395, 0.4132, 0.08331, 0.4437, 0.07399, 0.4399, 0.07646, 0.4364, 0.0852, 0.4338, 0.1647, 0.4736, 0.1554, 0.4609, 0.159, 0.392, 0.1718, 0.4108, 0.9363, 0.7385, 0.9241, 0.7236, 0.9247, 0.6862, 0.9332, 0.6904, 0.02721, 0.9709, 0.01015, 0.9525, 0.0114, 0.9329, 0.02721, 0.9306, 0.01015, 0.9525, 0.003561, 0.9431, 0.004511, 0.934, 0.0114, 0.9329, 0.7216, 0.001697, 0.7445, 0.003938, 0.7445, 0.03028, 0.7168, 0.05004, 0.8554, 0.656, 0.8576, 0.644, 0.8757, 0.6544, 0.8757, 0.6744, 0.8576, 0.644, 0.8624, 0.6409, 0.8737, 0.642, 0.8757, 0.6544, 0.9588, 0.8616, 0.9469, 0.9593, 0.9263, 0.9593, 0.9263, 0.8593, 0.9768, 0.4746, 0.952, 0.514, 0.9163, 0.514, 0.9155, 0.4734, 0.7445, 0.03028, 0.7502, 0.01347, 0.7541, 0.01347, 0.7541, 0.03028, 0.8569, 0.7819, 0.8589, 0.6862, 0.8764, 0.6864, 0.8754, 0.7819, 0.7184, 0.6862, 0.7184, 0.6653, 0.7541, 0.6653, 0.7541, 0.6862, 0.8417, 0.9391, 0.8502, 0.9356, 0.8484, 0.945, 0.8435, 0.9448, 0.959, 0.1091, 0.9894, 0.2136, 0.9156, 0.213, 0.9159, 0.1091, 0.7557, 0.9125, 0.7716, 0.9125, 0.7716, 0.9483, 0.7557, 0.9483, 0.9082, 0.676, 0.9045, 0.6675, 0.8959, 0.6584, 0.9081, 0.6584, 0.8272, 0.9433, 0.8359, 0.9399, 0.8362, 0.9448, 0.8264, 0.9451, 0.6769, 0.4016, 0.6921, 0.2977, 0.7541, 0.2977, 0.7541, 0.4016, 0.9241, 0.7236, 0.9363, 0.7385, 0.9151, 0.7385, 0.9149, 0.7228, 0.9588, 1.0, 0.965, 0.9804, 0.9794, 0.9804, 0.9794, 1.0, 0.8377, 0.9038, 0.8369, 0.8809, 0.8465, 0.8821, 0.8441, 0.9045, 0.6988, 0.2227, 0.6988, 0.1836, 0.7541, 0.1692, 0.7541, 0.2334, 0.7502, 0.01347, 0.7523, 0.001895, 0.7541, 0.0, 0.7541, 0.01347, 0.8602, 0.8088, 0.8569, 0.7819, 0.8754, 0.7819, 0.8755, 0.8088, 0.9331, 0.08438, 0.959, 0.1091, 0.9159, 0.1091, 0.9155, 0.08359, 0.8359, 0.9399, 0.8417, 0.9391, 0.8435, 0.9448, 0.8362, 0.9448, 0.9894, 0.2136, 0.9975, 0.2989, 0.9156, 0.2915, 0.9156, 0.213, 0.02721, 0.9306, 0.0114, 0.9329, 0.007063, 0.9302, 0.02154, 0.9223, 0.6746, 0.4977, 0.6769, 0.4016, 0.7541, 0.4016, 0.7541, 0.4977, 0.9197, 0.7004, 0.9241, 0.7236, 0.9149, 0.7228, 0.9147, 0.6998, 0.965, 0.9804, 0.9742, 0.8957, 0.9794, 0.8957, 0.9794, 0.9804, 0.8369, 0.8809, 0.8474, 0.8246, 0.8521, 0.825, 0.8465, 0.8821, 0.004511, 0.934, 0.003561, 0.9431, 0.0, 0.9437, 0.0009419, 0.9346, 0.8654, 0.8742, 0.8602, 0.8088, 0.8755, 0.8088, 0.8782, 0.8742, 0.9184, 0.01216, 0.9271, 0.05295, 0.9149, 0.05759, 0.9137, 0.01216, 0.6988, 0.1836, 0.7168, 0.05004, 0.7541, 0.05004, 0.7541, 0.1692, 0.9975, 0.2989, 0.9928, 0.4097, 0.9155, 0.4096, 0.9156, 0.2915, 0.8337, 0.6862, 0.8342, 0.6793, 0.8373, 0.6757, 0.8372, 0.6828, 0.8501, 0.8127, 0.8505, 0.8097, 0.8537, 0.81, 0.8533, 0.8129, 0.9363, 0.7385, 0.9307, 0.8593, 0.9136, 0.8593, 0.9151, 0.7385, 0.6937, 0.5959, 0.6746, 0.4977, 0.7541, 0.4977, 0.7541, 0.5959, 0.9176, 0.6893, 0.9197, 0.7004, 0.9147, 0.6998, 0.9146, 0.6887, 0.9742, 0.8957, 0.9752, 0.8593, 0.9794, 0.8593, 0.9794, 0.8957, 0.8474, 0.8246, 0.8497, 0.8157, 0.8529, 0.8159, 0.8521, 0.825, 0.8724, 0.9072, 0.8654, 0.8742, 0.8782, 0.8742, 0.8796, 0.9071, 0.9439, 0.7775, 0.9504, 0.7077, 0.9557, 0.7079, 0.9529, 0.7779, 0.9167, 6.023e-09, 0.9184, 0.01216, 0.9137, 0.01216, 0.9135, 0.0, 0.9928, 0.4097, 0.9768, 0.4746, 0.9155, 0.4734, 0.9155, 0.4096, 0.7168, 0.05004, 0.7445, 0.03028, 0.7541, 0.03028, 0.7541, 0.05004, 0.9504, 0.7077, 0.9579, 0.514, 0.9599, 0.5141, 0.9557, 0.7079, 0.8554, 0.6752, 0.8362, 0.6646, 0.8337, 0.658, 0.8554, 0.658, 0.7184, 0.6653, 0.6937, 0.5959, 0.7541, 0.5959, 0.7541, 0.6653, 0.8502, 0.9356, 0.8546, 0.9125, 0.8539, 0.9452, 0.8484, 0.945, 0.9221, 0.6583, 0.9235, 0.6409, 0.9264, 0.6409, 0.9264, 0.6583, 0.9271, 0.05295, 0.9331, 0.08438, 0.9155, 0.08359, 0.9149, 0.05759, 0.7796, 0.9125, 0.7875, 0.9125, 0.7875, 0.9483, 0.7796, 0.9483, 0.8789, 0.9582, 0.8724, 0.9072, 0.8796, 0.9071, 0.8808, 0.9582, 0.7716, 0.9125, 0.7796, 0.9125, 0.7796, 0.9483, 0.7716, 0.9483, 0.9472, 0.8477, 0.9439, 0.7775, 0.9529, 0.7779, 0.9501, 0.8478, 0.3118, 0.4474, 0.2769, 0.4623, 0.2699, 0.3981, 0.303, 0.4091, 0.3256, 0.5216, 0.3374, 0.6258, 0.3056, 0.63, 0.2838, 0.5267, 0.3374, 0.6258, 0.3373, 0.7222, 0.3055, 0.721, 0.3056, 0.63, 0.3373, 0.7222, 0.3284, 0.82, 0.2985, 0.8248, 0.3055, 0.721, 0.3284, 0.82, 0.3134, 0.8891, 0.3105, 0.881, 0.2985, 0.8248, 0.3134, 0.8891, 0.3066, 0.9107, 0.2991, 0.9136, 0.3105, 0.881, 0.1989, 0.0532, 0.2009, 0.03112, 0.2692, 0.01604, 0.2658, 0.03575, 0.2023, 0.07435, 0.1989, 0.0532, 0.2658, 0.03575, 0.2546, 0.06088, 0.2159, 0.1101, 0.2023, 0.07435, 0.2546, 0.06088, 0.2308, 0.1102, 0.215, 0.1331, 0.2159, 0.1101, 0.2308, 0.1102, 0.2249, 0.1332, 0.2241, 0.2286, 0.215, 0.1331, 0.2249, 0.1332, 0.2426, 0.2292, 0.229, 0.2815, 0.2241, 0.2286, 0.2426, 0.2292, 0.2515, 0.2791, 0.238, 0.4009, 0.229, 0.2815, 0.2515, 0.2791, 0.2699, 0.3981, 0.9043, 0.5259, 0.9439, 0.514, 0.9421, 0.5685, 0.9149, 0.5678, 0.9427, 0.6862, 0.9427, 0.7755, 0.9427, 0.7755, 0.9363, 0.6867, 0.2649, 0.7208, 0.2522, 0.6354, 0.2703, 0.637, 0.2649, 0.7212, 0.8887, 0.5149, 0.9425, 0.5203, 0.9439, 0.514, 0.9043, 0.5259, 0.9989, 0.5505, 0.9755, 0.5547, 0.9858, 0.5165, 0.9999, 0.514, 0.9999, 0.6102, 0.9619, 0.611, 0.9755, 0.5547, 0.9989, 0.5505, 0.7557, 0.9168, 0.6746, 0.9168, 0.6907, 0.8752, 0.7383, 0.8704, 0.8569, 0.8097, 0.7658, 0.8097, 0.7857, 0.7542, 0.8375, 0.7552, 0.8388, 0.7215, 0.8036, 0.7209, 0.8421, 0.6862, 0.8444, 0.6864, 0.7383, 0.8704, 0.6907, 0.8752, 0.6885, 0.843, 0.7217, 0.8397, 0.8375, 0.7552, 0.7857, 0.7542, 0.8036, 0.7209, 0.8388, 0.7215, 0.9149, 0.5678, 0.9421, 0.5685, 0.9413, 0.6029, 0.925, 0.6025, 0.7511, 0.9636, 0.7499, 0.9618, 0.7532, 0.9595, 0.7547, 0.9623, 0.925, 0.6025, 0.9413, 0.6029, 0.9439, 0.6396, 0.9402, 0.6394, 0.7409, 0.9246, 0.7547, 0.9168, 0.7532, 0.9595, 0.7499, 0.9618, 0.7217, 0.8397, 0.6885, 0.843, 0.6831, 0.8102, 0.6861, 0.8097, 0.3256, 0.5216, 0.2838, 0.5267, 0.2769, 0.4623, 0.3118, 0.4474, 0.8497, 0.8157, 0.8501, 0.8127, 0.8533, 0.8129, 0.8529, 0.8159, 0.6921, 0.2977, 0.6988, 0.2227, 0.7541, 0.2334, 0.7541, 0.2977, 0.959, 0.1091, 0.9331, 0.08438, 0.9335, 0.03673, 0.952, 0.04997, 0.08142, 0.4535, 0.07153, 0.4434, 0.07399, 0.4399, 0.08331, 0.4437, 0.1254, 0.4848, 0.08142, 0.4535, 0.08331, 0.4437, 0.1324, 0.4481, 0.1521, 0.5108, 0.1254, 0.4848, 0.1324, 0.4481, 0.1554, 0.4609, 0.2838, 0.5267, 0.2452, 0.5308, 0.2399, 0.4658, 0.2769, 0.4623, 0.2452, 0.5308, 0.1659, 0.5348, 0.1647, 0.4736, 0.2399, 0.4658, 0.9085, 0.6682, 0.9093, 0.658, 0.913, 0.6579, 0.911, 0.668, 0.9093, 0.658, 0.9108, 0.641, 0.9151, 0.6409, 0.913, 0.6579, 0.04107, 0.9337, 0.04092, 0.9223, 0.04538, 0.923, 0.04538, 0.9344, 0.8414, 0.6844, 0.8411, 0.6765, 0.8426, 0.6757, 0.8426, 0.6838, 0.6811, 0.9432, 0.7102, 0.9168, 0.7111, 0.9256, 0.6799, 0.9535, 0.6799, 0.9535, 0.7111, 0.9256, 0.7131, 0.9351, 0.6772, 0.9633, 0.6772, 0.9633, 0.7131, 0.9351, 0.7135, 0.9463, 0.6746, 0.9737, 0.6746, 0.9737, 0.7135, 0.9463, 0.7135, 0.9654, 0.6986, 0.9644, 0.9082, 0.6776, 0.9085, 0.6682, 0.911, 0.668, 0.9113, 0.6775, 0.9221, 0.6811, 0.9234, 0.6583, 0.9261, 0.6583, 0.9266, 0.6811, 0.9311, 0.6811, 0.9315, 0.6417, 0.9327, 0.6417, 0.9327, 0.6811, 0.9139, 0.686, 0.9082, 0.6776, 0.9113, 0.6775, 0.9151, 0.6858, 0.9327, 0.659, 0.9327, 0.6502, 0.9341, 0.6502, 0.9354, 0.659, 0.9327, 0.6502, 0.9335, 0.6417, 0.9347, 0.6417, 0.9341, 0.6502])
me_plane.materials.append(mat_material)
me_plane.use_remesh_preserve_volume = False
me_plane.use_remesh_preserve_attributes = False
me_plane.use_mirror_vertex_groups = False
me_plane.update()
arm_armature = bpy.data.armatures.new('Armature')  # bones are not reproduced

# ---- objects
ob_light = bpy.data.objects.new('Light', light_light)
ob_camera = bpy.data.objects.new('Camera', cam_camera)
ob_plane = bpy.data.objects.new('Plane', me_plane)
ob_armature = bpy.data.objects.new('Armature', arm_armature)

# ---- transforms, parenting, visibility, modifiers, constraints
ob_light.location = (4.076, 1.005, 5.904)
ob_light.rotation_euler = (0.6503, 0.05522, 1.866)
ob_light.lock_rotations_4d = False
ob_light.empty_display_type = 'ARROWS'
ob_light.color = (0.0, 0.0, 0.0, 0.0)
ob_light.lineart.crease_threshold = 0.0
ob_camera.location = (7.359, -6.926, 4.958)
ob_camera.rotation_euler = (1.109, 0.0, 0.8149)
ob_camera.lock_rotations_4d = False
ob_camera.empty_display_type = 'ARROWS'
ob_camera.color = (0.0, 0.0, 0.0, 0.0)
ob_camera.display_type = 'WIRE'
ob_camera.lineart.crease_threshold = 0.0
ob_plane.parent = ob_armature
ob_plane.matrix_parent_inverse = Matrix(((0.03408, -0.0, -0.9994, 0.2225), (-0.0, 1.0, -0.0, -0.003111), (0.9994, -0.0, 0.03408, 0.1224), (-0.0, -0.0, -0.0, 1.0)))
ob_plane.location = (0.0001645, 0.003111, -0.1657)
ob_plane.lineart.crease_threshold = 0.0
_vg = ob_plane.vertex_groups.new(name='Tail')
_vg.add([8, 9, 10, 11, 12, 13, 14, 15, 16, 17, 32, 33, 34, 35, 36, 71, 72, 73, 74, 75, 126, 127, 128, 129, 130, 131, 132, 133, 134, 135, 150, 151, 152, 153, 154, 188, 189, 190, 191, 192, 193, 194, 195, 196, 197, 208, 239, 240, 241, 242, 243, 245], 1.0, 'REPLACE')
_vg = ob_plane.vertex_groups.new(name='Bone')
_vg.add([1, 3, 4, 5, 6, 7, 8, 9, 10, 11, 12, 13, 14, 15, 16, 17, 29, 30, 31, 32, 33, 34, 35, 36, 42, 43, 44, 45, 46, 47, 48, 50, 51, 52, 53, 54, 55, 56, 57, 58, 59, 60, 61, 68, 69, 70, 71, 72, 73, 74, 75, 92, 93, 94, 95, 96, 97, 98, 99, 100, 101, 102, 103, 104, 105, 106, 107, 108, 109, 110, 111, 112, 113, 114, 115, 116, 117, 119, 121, 122, 123, 124, 125, 126, 127, 128, 129, 130, 131, 132, 133, 134, 135, 147, 148, 149, 150, 151, 152, 153, 154, 160, 161, 162, 163, 164, 165, 166, 168, 169, 170, 171, 172, 173, 174, 175, 176, 177, 178, 179, 181, 183, 184, 185, 186, 187, 188, 189, 190, 191, 192, 193, 194, 195, 196, 197, 208, 210, 211, 212, 213, 214, 215, 216, 218, 219, 220, 221, 222, 223, 224, 225, 226, 227, 228, 229, 236, 237, 238, 239, 240, 241, 242, 243, 245, 262, 263, 264, 265, 266, 267, 268, 269, 270, 271, 272, 273, 274, 275, 276, 277, 278, 279, 280, 281, 282, 283, 284, 285, 286, 287, 288, 289], 1.0, 'REPLACE')
_vg = ob_plane.vertex_groups.new(name='Bone.001')
_vg = ob_plane.vertex_groups.new(name='Group')
_vg.add([1, 3, 4, 5, 6, 7, 8, 9, 10, 11, 12, 13, 14, 15, 16, 17, 29, 30, 31, 32, 33, 34, 35, 36, 43, 44, 45, 46, 47, 48, 50, 51, 52, 53, 54, 55, 56, 57, 58, 59, 60, 61, 68, 69, 70, 71, 72, 73, 74, 75, 92, 93, 94, 95, 96, 97, 98, 99, 100, 101, 102, 103, 104, 105, 106, 107, 108, 109, 110, 111, 112, 113, 114, 115, 116, 117, 119, 121, 122, 123, 124, 125, 126, 127, 128, 129, 130, 131, 132, 133, 134, 135, 147, 148, 149, 150, 151, 152, 153, 154, 161, 162, 163, 164, 165, 166, 168, 169, 170, 171, 172, 173, 174, 175, 176, 177, 178, 179, 181, 183, 184, 185, 186, 187, 188, 189, 190, 191, 192, 193, 194, 195, 196, 197, 208, 211, 212, 213, 214, 215, 216, 218, 219, 220, 221, 222, 223, 224, 225, 226, 227, 228, 229, 236, 237, 238, 239, 240, 241, 242, 243, 245, 262, 263, 264, 265, 266, 267, 268, 269, 270, 271, 272, 273, 274, 275, 276, 277, 278, 279, 280, 281, 282, 283, 284, 285, 286, 287, 288, 289], 1.0, 'REPLACE')
_m = ob_plane.modifiers.new('Armature', 'ARMATURE')
_m.object = ob_armature
ob_armature.location = (-0.1299, 0.003111, 0.2182)
ob_armature.rotation_euler = (0.0, 1.537, 0.0)
ob_armature.lineart.crease_threshold = 0.0

# ---- collection membership
col_collection.objects.link(ob_light)
col_collection.objects.link(ob_camera)
col_collection.objects.link(ob_plane)
col_collection.objects.link(ob_armature)

# ---- scene / render settings (as saved in the file)
scene.camera = ob_camera
scene.frame_start = 1; scene.frame_end = 40; scene.frame_set(35)
scene.render.engine = 'BLENDER_EEVEE_NEXT'
scene.cycles.use_denoising = False
scene.cycles.samples = 128
scene.cycles.sampling_pattern = 'TABULATED_SOBOL'
scene.cycles.use_adaptive_sampling = False
scene.cycles.use_light_tree = False
scene.view_settings.view_transform = 'Filmic'
bpy.context.view_layer.update()

